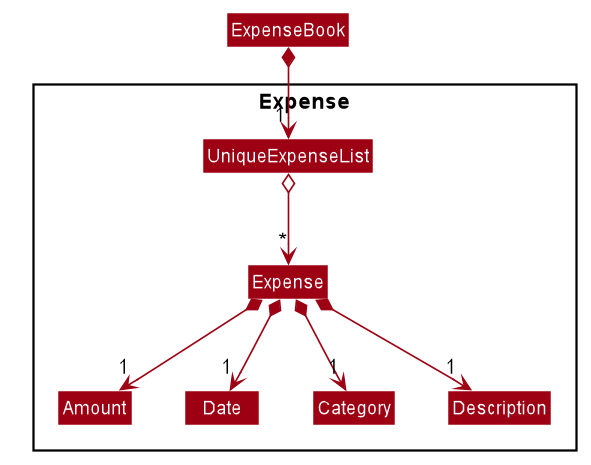

The diagram above was rendered by PlantUML. Its source (embedded in the PNG):
@startuml








skinparam BackgroundColor #FFFFFFF

skinparam Shadowing false

skinparam Class {
    FontColor #FFFFFF
    BorderThickness 1
    BorderColor #FFFFFF
    StereotypeFontColor #FFFFFF
    FontName Arial
}

skinparam Actor {
    BorderColor #000000
    Color #000000
    FontName Arial
}

skinparam Sequence {
    MessageAlign center
    BoxFontSize 15
    BoxPadding 0
    BoxFontColor #FFFFFF
    FontName Arial
}

skinparam Participant {
    FontColor #FFFFFFF
    Padding 20
}

skinparam MinClassWidth 50
skinparam ParticipantPadding 10
skinparam Shadowing false
skinparam DefaultTextAlignment center
skinparam packageStyle Rectangle

hide footbox
hide members
hide circle
skinparam arrowThickness 1.1
skinparam arrowColor #9D0012
skinparam classBackgroundColor #9D0012


Class ExpenseBook

Package Expense <<Rectangle>>{
Class Expense
Class Amount
Class Date
Class Category
Class Description
Class UniqueExpenseList

ExpenseBook *--> "1" UniqueExpenseList
UniqueExpenseList o--> "*" Expense
Expense *--> "1" Amount
Expense *--> "1" Date
Expense *--> "1" Category
Expense *--> "1" Description

@enduml